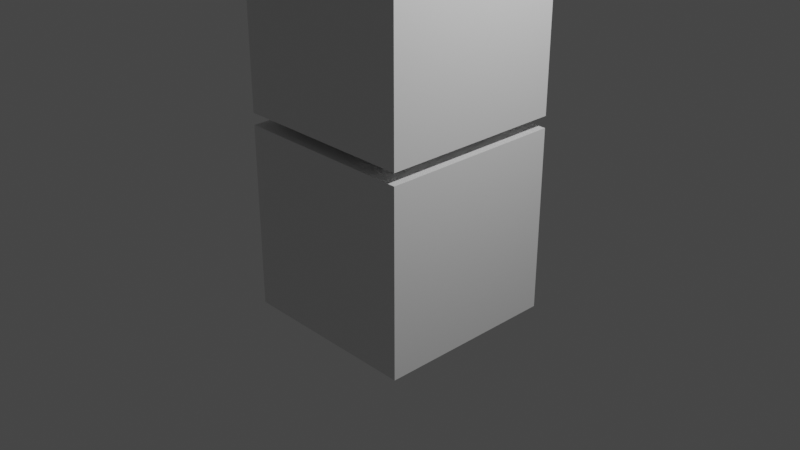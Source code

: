 # Source: test_render.blend  (saved by Blender 2.80.75; exported with 4.5.12 LTS)
import bpy
from mathutils import Matrix  # noqa: F401  (used for matrix-valued properties, if any)

bpy.ops.wm.read_factory_settings(use_empty=True)
scene = bpy.context.scene
scene.name = 'Scene'

# ---- collections
col_collection = bpy.data.collections.new('Collection'); scene.collection.children.link(col_collection)

# ---- materials (node trees are filled in below, after node groups)
mat_material = bpy.data.materials.new('Material')
mat_material.alpha_threshold = 0.0
mat_material.use_transparent_shadow = False
mat_material.line_color = (0.0, 0.0, 0.0, 1.0)
mat_material_001 = bpy.data.materials.new('Material.001')
mat_material_001.alpha_threshold = 0.0
mat_material_001.use_transparent_shadow = False
mat_material_001.line_color = (0.0, 0.0, 0.0, 1.0)

# ---- material node trees
mat_material.use_nodes = True; mat_material.node_tree.nodes.clear()
_N = mat_material.node_tree.nodes; _L = mat_material.node_tree.links
n0 = _N.new('ShaderNodeOutputMaterial'); n0.name = 'Material Output'; n0.location = (300, 300)
n1 = _N.new('ShaderNodeBsdfPrincipled'); n1.name = 'Principled BSDF'; n1.location = (10, 300)
n1.distribution = 'GGX'
n1.subsurface_method = 'BURLEY'
n1.inputs[2].default_value = 0.4
n1.inputs[3].default_value = 1.45
n1.inputs[27].default_value = (0.0, 0.0, 0.0, 1.0)
n1.inputs[28].default_value = 1.0
_L.new(n1.outputs[0], n0.inputs[0])
n0.is_active_output = True
mat_material_001.use_nodes = True; mat_material_001.node_tree.nodes.clear()
_N = mat_material_001.node_tree.nodes; _L = mat_material_001.node_tree.links
n0 = _N.new('ShaderNodeOutputMaterial'); n0.name = 'Material Output'; n0.location = (300, 300)
n1 = _N.new('ShaderNodeBsdfPrincipled'); n1.name = 'Principled BSDF'; n1.location = (10, 300)
n1.distribution = 'GGX'
n1.subsurface_method = 'BURLEY'
n1.inputs[2].default_value = 0.4
n1.inputs[3].default_value = 1.45
n1.inputs[27].default_value = (0.0, 0.0, 0.0, 1.0)
n1.inputs[28].default_value = 1.0
_L.new(n1.outputs[0], n0.inputs[0])
n0.is_active_output = True

# ---- world
world_world = bpy.data.worlds.new('World'); scene.world = world_world
world_world.use_nodes = True; world_world.node_tree.nodes.clear()
_N = world_world.node_tree.nodes; _L = world_world.node_tree.links
n0 = _N.new('ShaderNodeOutputWorld'); n0.name = 'World Output'; n0.location = (300, 300)
n1 = _N.new('ShaderNodeBackground'); n1.name = 'Background'; n1.location = (10, 300)
n1.inputs[0].default_value = (0.05088, 0.05088, 0.05088, 1.0)
_L.new(n1.outputs[0], n0.inputs[0])
n0.is_active_output = True
world_world.color = (0.05088, 0.05088, 0.05088)
world_world.use_sun_shadow = False
world_world.sun_shadow_jitter_overblur = 0.0

# ---- cameras
cam_camera = bpy.data.cameras.new('Camera')
cam_camera.clip_end = 100.0
cam_camera.ortho_scale = 7.314

# ---- lights
light_light = bpy.data.lights.new('Light', 'POINT')
light_light.transmission_factor = 0.0
light_light.energy = 1000.0
light_light.shadow_soft_size = 0.1
light_light.shadow_maximum_resolution = 0.006
light_light.use_absolute_resolution = True

# ---- meshes
me_cube = bpy.data.meshes.new('Cube')
me_cube.from_pydata([(1.0, 1.0, 1.0), (1.0, 1.0, -1.0), (1.0, -1.0, 1.0), (1.0, -1.0, -1.0), (-1.0, 1.0, 1.0), (-1.0, 1.0, -1.0), (-1.0, -1.0, 1.0), (-1.0, -1.0, -1.0)], [], [(0, 4, 6, 2), (3, 2, 6, 7), (7, 6, 4, 5), (5, 1, 3, 7), (1, 0, 2, 3), (5, 4, 0, 1)])
_uv = me_cube.uv_layers.new(name='UVMap')
_uv.uv.foreach_set('vector', [0.375, 0.0, 0.625, 0.0, 0.625, 0.25, 0.375, 0.25, 0.375, 0.25, 0.625, 0.25, 0.625, 0.5, 0.375, 0.5, 0.375, 0.5, 0.625, 0.5, 0.625, 0.75, 0.375, 0.75, 0.375, 0.75, 0.625, 0.75, 0.625, 1.0, 0.375, 1.0, 0.125, 0.5, 0.375, 0.5, 0.375, 0.75, 0.125, 0.75, 0.625, 0.5, 0.875, 0.5, 0.875, 0.75, 0.625, 0.75])
me_cube.materials.append(mat_material)
me_cube.use_remesh_preserve_volume = False
me_cube.use_remesh_preserve_attributes = False
me_cube.use_mirror_vertex_groups = False
me_cube.update()
me_cube_001 = bpy.data.meshes.new('Cube.001')
me_cube_001.from_pydata([(1.0, 1.0, 1.0), (1.0, 1.0, -1.0), (1.0, -1.0, 1.0), (1.0, -1.0, -1.0), (-1.0, 1.0, 1.0), (-1.0, 1.0, -1.0), (-1.0, -1.0, 1.0), (-1.0, -1.0, -1.0)], [], [(0, 4, 6, 2), (3, 2, 6, 7), (7, 6, 4, 5), (5, 1, 3, 7), (1, 0, 2, 3), (5, 4, 0, 1)])
_uv = me_cube_001.uv_layers.new(name='UVMap')
_uv.uv.foreach_set('vector', [0.375, 0.0, 0.625, 0.0, 0.625, 0.25, 0.375, 0.25, 0.375, 0.25, 0.625, 0.25, 0.625, 0.5, 0.375, 0.5, 0.375, 0.5, 0.625, 0.5, 0.625, 0.75, 0.375, 0.75, 0.375, 0.75, 0.625, 0.75, 0.625, 1.0, 0.375, 1.0, 0.125, 0.5, 0.375, 0.5, 0.375, 0.75, 0.125, 0.75, 0.625, 0.5, 0.875, 0.5, 0.875, 0.75, 0.625, 0.75])
me_cube_001.materials.append(mat_material_001)
me_cube_001.use_remesh_preserve_volume = False
me_cube_001.use_remesh_preserve_attributes = False
me_cube_001.use_mirror_vertex_groups = False
me_cube_001.update()

# ---- objects
ob_cube = bpy.data.objects.new('Cube', me_cube)
ob_light = bpy.data.objects.new('Light', light_light)
ob_camera = bpy.data.objects.new('Camera', cam_camera)
ob_cube_001 = bpy.data.objects.new('Cube.001', me_cube_001)

# ---- transforms, parenting, visibility, modifiers, constraints
ob_cube.location = (0.0, 0.0, 0.0)
ob_cube.lock_rotations_4d = False
ob_cube.empty_display_type = 'ARROWS'
ob_cube.lineart.crease_threshold = 0.0
ob_light.location = (4.076, 1.005, 5.904)
ob_light.rotation_euler = (0.6503, 0.05522, 1.866)
ob_light.lock_rotations_4d = False
ob_light.empty_display_type = 'ARROWS'
ob_light.color = (0.0, 0.0, 0.0, 0.0)
ob_light.lineart.crease_threshold = 0.0
ob_camera.location = (7.359, -6.926, 4.958)
ob_camera.rotation_euler = (1.109, 0.0, 0.8149)
ob_camera.lock_rotations_4d = False
ob_camera.empty_display_type = 'ARROWS'
ob_camera.color = (0.0, 0.0, 0.0, 0.0)
ob_camera.display_type = 'WIRE'
ob_camera.lineart.crease_threshold = 0.0
ob_cube_001.location = (0.0, 0.0, 2.125)
ob_cube_001.lock_rotations_4d = False
ob_cube_001.empty_display_type = 'ARROWS'
ob_cube_001.lineart.crease_threshold = 0.0

# ---- collection membership
col_collection.objects.link(ob_cube)
col_collection.objects.link(ob_light)
col_collection.objects.link(ob_camera)
col_collection.objects.link(ob_cube_001)

# ---- scene / render settings (as saved in the file)
scene.camera = ob_camera
scene.frame_start = 1; scene.frame_end = 250; scene.frame_set(1)
scene.render.engine = 'BLENDER_EEVEE_NEXT'
scene.cycles.use_denoising = False
scene.cycles.samples = 128
scene.cycles.sampling_pattern = 'TABULATED_SOBOL'
scene.cycles.use_adaptive_sampling = False
scene.cycles.use_light_tree = False
scene.view_settings.view_transform = 'Filmic'
bpy.context.view_layer.update()
